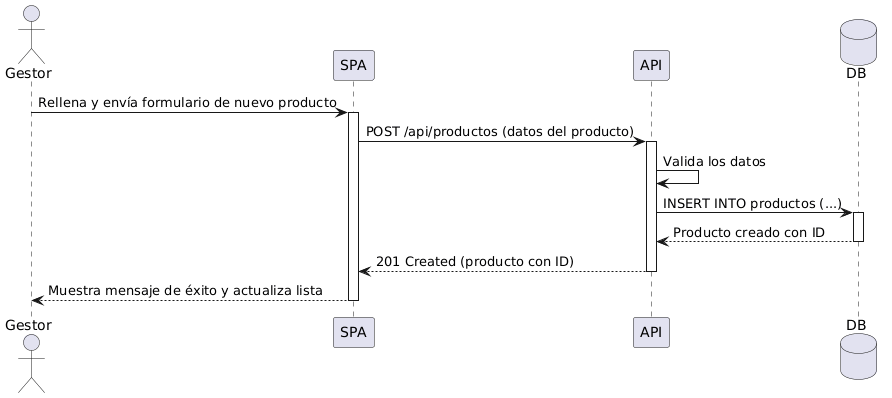

The diagram above was rendered by PlantUML. Its source (embedded in the PNG):
@startuml
actor "Gestor" as gestor
participant "SPA" as spa
participant "API" as api
database "DB" as db

gestor -> spa: Rellena y envía formulario de nuevo producto
activate spa
spa -> api: POST /api/productos (datos del producto)
activate api
api -> api: Valida los datos
api -> db: INSERT INTO productos (...)
activate db
db --> api: Producto creado con ID
deactivate db
api --> spa: 201 Created (producto con ID)
deactivate api
spa --> gestor: Muestra mensaje de éxito y actualiza lista
deactivate spa
@enduml